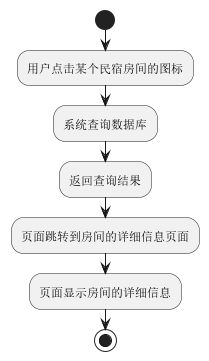

The diagram above was rendered by PlantUML. Its source (embedded in the PNG):
@startuml
'https://plantuml.com/activity-diagram-beta
/'分用户和系统两个角色，用户点击某个民宿房间的图标，系统查询数据库，返回查询结果，页面跳转到房间的详细信息页面，页面显示房间的详细信息'/
start
:用户点击某个民宿房间的图标;
:系统查询数据库;
:返回查询结果;
:页面跳转到房间的详细信息页面;
:页面显示房间的详细信息;
stop

@enduml